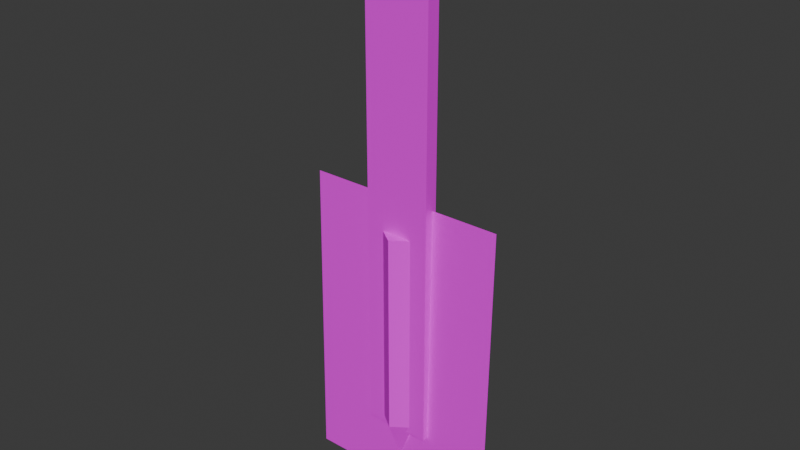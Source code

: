 # Source: items.blend  (saved by Blender 4.0.36; exported with 4.5.12 LTS)
import bpy
from mathutils import Matrix  # noqa: F401  (used for matrix-valued properties, if any)

bpy.ops.wm.read_factory_settings(use_empty=True)
scene = bpy.context.scene
scene.name = 'Scene'

# ---- collections
col_items = bpy.data.collections.new('items'); scene.collection.children.link(col_items)

# ---- images (referenced by path relative to the original .blend; pixels are not part of the script)
import os
ASSET_DIR = os.environ.get("B2B_ASSET_DIR", "")  # directory of the original .blend (textures are referenced by path, not embedded)
HERE = os.path.dirname(os.path.abspath(__file__))  # packed textures are extracted next to this script under _unpacked/

def load_image(name, relpath, width, height, colorspace="sRGB"):
    """Load a texture the original file referenced (path relative to the .blend, or extracted next to this script)."""
    p = next((c for c in (os.path.join(HERE, relpath), os.path.join(ASSET_DIR, relpath)) if relpath and os.path.exists(c)), "")
    if p:
        img = bpy.data.images.load(p, check_existing=True)
        img.name = name
    else:  # same state as the original file: an image datablock whose file is absent (Cycles renders it pink)
        img = bpy.data.images.new(name, width, height)
        img.source = "FILE"
        img.filepath = "//" + (relpath or name)
    img.colorspace_settings.name = colorspace
    return img
img_tex_items = load_image('tex_items', 'textures/tex_items.png', 1024, 1024, 'sRGB')

# ---- materials (node trees are filled in below, after node groups)
mat_mat_items = bpy.data.materials.new('mat_items')
mat_mat_items.use_transparent_shadow = False

# ---- material node trees
mat_mat_items.use_nodes = True; mat_mat_items.node_tree.nodes.clear()
_N = mat_mat_items.node_tree.nodes; _L = mat_mat_items.node_tree.links
n0 = _N.new('ShaderNodeBsdfPrincipled'); n0.name = 'Principled BSDF'; n0.location = (10, 300)
n0.inputs[3].default_value = 1.45
n1 = _N.new('ShaderNodeOutputMaterial'); n1.name = 'Material Output'; n1.location = (300, 300)
n2 = _N.new('ShaderNodeTexImage'); n2.name = 'Image Texture'; n2.location = (-280, 280)
n2.image = img_tex_items
n2.interpolation = 'Closest'
_L.new(n0.outputs[0], n1.inputs[0])
_L.new(n2.outputs[0], n0.inputs[0])
n1.is_active_output = True

# ---- world
world_world = bpy.data.worlds.new('World'); scene.world = world_world
world_world.use_nodes = True; world_world.node_tree.nodes.clear()
_N = world_world.node_tree.nodes; _L = world_world.node_tree.links
n0 = _N.new('ShaderNodeOutputWorld'); n0.name = 'World Output'; n0.location = (300, 300)
n1 = _N.new('ShaderNodeBackground'); n1.name = 'Background'; n1.location = (10, 300)
n1.inputs[0].default_value = (0.05088, 0.05088, 0.05088, 1.0)
_L.new(n1.outputs[0], n0.inputs[0])
n0.is_active_output = True
world_world.color = (0.05088, 0.05088, 0.05088)
world_world.use_sun_shadow = False
world_world.sun_shadow_jitter_overblur = 0.0

# ---- meshes
me_cube_001 = bpy.data.meshes.new('Cube.001')
me_cube_001.from_pydata([(-0.0644, -0.01304, 0.8095), (-0.0644, 0.01304, 0.8095), (-0.0644, -0.01304, -0.1702), (-0.0644, 0.01304, -0.1702), (0.0644, -0.01304, 0.8095), (0.0644, 0.01304, 0.8095), (0.0644, -0.01304, -0.1702), (0.0644, 0.01304, -0.1702)], [], [(0, 1, 3, 2), (2, 3, 7, 6), (6, 7, 5, 4), (4, 5, 1, 0), (2, 6, 4, 0), (7, 3, 1, 5)])
_uv = me_cube_001.uv_layers.new(name='UVMap')
_uv.uv.foreach_set('vector', [0.1146, 0.9636, 0.1133, 0.5211, 0.1133, 0.9636, 0.1146, 0.5211, 0.1728, 0.5211, 0.1846, 0.5211, 0.1846, 0.5792, 0.1728, 0.5792, 0.03288, 0.5211, 0.1715, 0.9636, 0.1715, 0.5211, 0.03288, 0.9636, 0.1728, 0.5792, 0.1846, 0.5792, 0.1846, 0.6374, 0.1728, 0.6374, 0.1409, 0.5195, 0.1676, 0.5195, 0.1676, 0.962, 0.1409, 0.962, 0.1676, 0.9621, 0.1408, 0.9621, 0.1408, 0.5196, 0.1676, 0.5196])
me_cube_001.materials.append(mat_mat_items)
me_cube_001.update()
me_cube_005 = bpy.data.meshes.new('Cube.005')
me_cube_005.from_pydata([(0.0, -0.03493, 0.2369), (-0.03322, -0.01079, 0.2369), (-0.02053, 0.02826, 0.2369), (0.02053, 0.02826, 0.2369), (0.03322, -0.01079, 0.2369), (0.0, -0.03493, -0.1565), (-0.03322, -0.01079, -0.1565), (-0.02053, 0.02826, -0.1565), (0.02053, 0.02826, -0.1565), (0.03322, -0.01079, -0.1565), (4.155e-07, -6.11e-08, -0.2422), (0.02053, 0.02826, 0.1882), (0.03322, -0.01079, 0.1882), (-0.03322, -0.01079, 0.1882), (-0.02053, 0.02826, 0.1882), (0.0, -0.03493, 0.1882)], [], [(12, 9, 8, 11), (14, 7, 6, 13), (15, 5, 9, 12), (11, 8, 7, 14), (13, 6, 5, 15), (9, 10, 8), (7, 10, 6), (5, 10, 9), (8, 10, 7), (6, 10, 5), (1, 13, 15, 0), (3, 11, 14, 2), (0, 15, 12, 4), (2, 14, 13, 1), (4, 12, 11, 3), (1, 0, 4, 3, 2)])
_uv = me_cube_005.uv_layers.new(name='UVMap')
_uv.uv.foreach_set('vector', [0.4098, 0.9709, 0.4098, 0.637, 0.3701, 0.637, 0.3701, 0.9709, 0.3303, 0.9709, 0.3303, 0.637, 0.2905, 0.637, 0.2905, 0.9709, 0.2507, 0.9709, 0.2507, 0.637, 0.211, 0.637, 0.211, 0.9709, 0.3701, 0.9709, 0.3701, 0.637, 0.3303, 0.637, 0.3303, 0.9709, 0.2905, 0.9709, 0.2905, 0.637, 0.2507, 0.637, 0.2507, 0.9709, 0.5197, 0.9047, 0.4503, 0.848, 0.4883, 0.9292, 0.5376, 0.8686, 0.4503, 0.8483, 0.5202, 0.9044, 0.4891, 0.9291, 0.4503, 0.8483, 0.4503, 0.9379, 0.4883, 0.9292, 0.4503, 0.848, 0.4495, 0.9376, 0.5202, 0.9044, 0.4503, 0.8483, 0.4891, 0.9291, 0.4864, 0.78, 0.4724, 0.8242, 0.5202, 0.8242, 0.5091, 0.7863, 0.5032, 0.7348, 0.5036, 0.6884, 0.458, 0.6948, 0.4656, 0.7489, 0.5091, 0.7863, 0.5202, 0.8242, 0.5591, 0.8042, 0.5353, 0.7581, 0.4656, 0.7489, 0.427, 0.7963, 0.4724, 0.8242, 0.4864, 0.78, 0.5353, 0.7581, 0.5558, 0.6998, 0.5036, 0.6884, 0.5032, 0.7348, 0.4864, 0.78, 0.5091, 0.7863, 0.5353, 0.7581, 0.5032, 0.7348, 0.4656, 0.7489])
me_cube_005.materials.append(mat_mat_items)
me_cube_005.update()
me_cube_010 = bpy.data.meshes.new('Cube.010')
me_cube_010.from_pydata([(-0.195, -0.004598, -0.2993), (-0.195, 0.004598, 0.2993), (0.195, -0.004598, -0.2993), (0.195, 0.004598, 0.2993)], [], [(1, 0, 2, 3)])
_uv = me_cube_010.uv_layers.new(name='UVMap')
_uv.uv.foreach_set('vector', [0.2131, 0.6027, 0.2131, 0.1421, 0.5132, 0.1421, 0.5132, 0.6027])
me_cube_010.materials.append(mat_mat_items)
me_cube_010.update()
me_vert = bpy.data.meshes.new('Vert')
me_vert.from_pydata([], [], [])
me_vert.update()

# ---- objects
ob_ruler = bpy.data.objects.new('ruler', me_cube_001)
ob_pencil = bpy.data.objects.new('pencil', me_cube_005)
ob_exam = bpy.data.objects.new('exam', me_cube_010)
ob_zreference_noimp = bpy.data.objects.new('zreference-noimp', me_vert)

# ---- transforms, parenting, visibility, modifiers, constraints
ob_ruler.location = (0.0, 0.0, 0.0)
ob_pencil.location = (0.0, 0.0, 0.0)
ob_exam.location = (0.0, 0.0, 0.0)
ob_zreference_noimp.location = (0.0, 0.0, 0.0)

# ---- collection membership
col_items.objects.link(ob_ruler)
col_items.objects.link(ob_pencil)
col_items.objects.link(ob_exam)
col_items.objects.link(ob_zreference_noimp)

# ---- scene / render settings (as saved in the file)
scene.frame_start = 1; scene.frame_end = 250; scene.frame_set(1)
scene.render.engine = 'BLENDER_EEVEE_NEXT'
scene.cycles.sampling_pattern = 'TABULATED_SOBOL'
bpy.context.view_layer.update()

# ---- added for rendering (the .blend has no active camera and no usable light): camera, sun
cam_auto = bpy.data.cameras.new('AutoCamera')
cam_auto.lens = 50.0
cam_auto.sensor_width = 36.0
cam_auto.clip_end = 1000.0
ob_auto_camera = bpy.data.objects.new('AutoCamera', cam_auto)
scene.collection.objects.link(ob_auto_camera)
ob_auto_camera.location = (1.08907, -1.31022, 1.12635)
ob_auto_camera.rotation_euler = (1.09748, -7.21219e-08, 0.694738)
scene.camera = ob_auto_camera
light_auto_sun = bpy.data.lights.new('AutoSun', 'SUN')
light_auto_sun.energy = 3.0
light_auto_sun.angle = 0.0523599
ob_auto_sun = bpy.data.objects.new('AutoSun', light_auto_sun)
scene.collection.objects.link(ob_auto_sun)
ob_auto_sun.rotation_euler = (0.872665, 0.174533, 0.523599)
bpy.context.view_layer.update()
